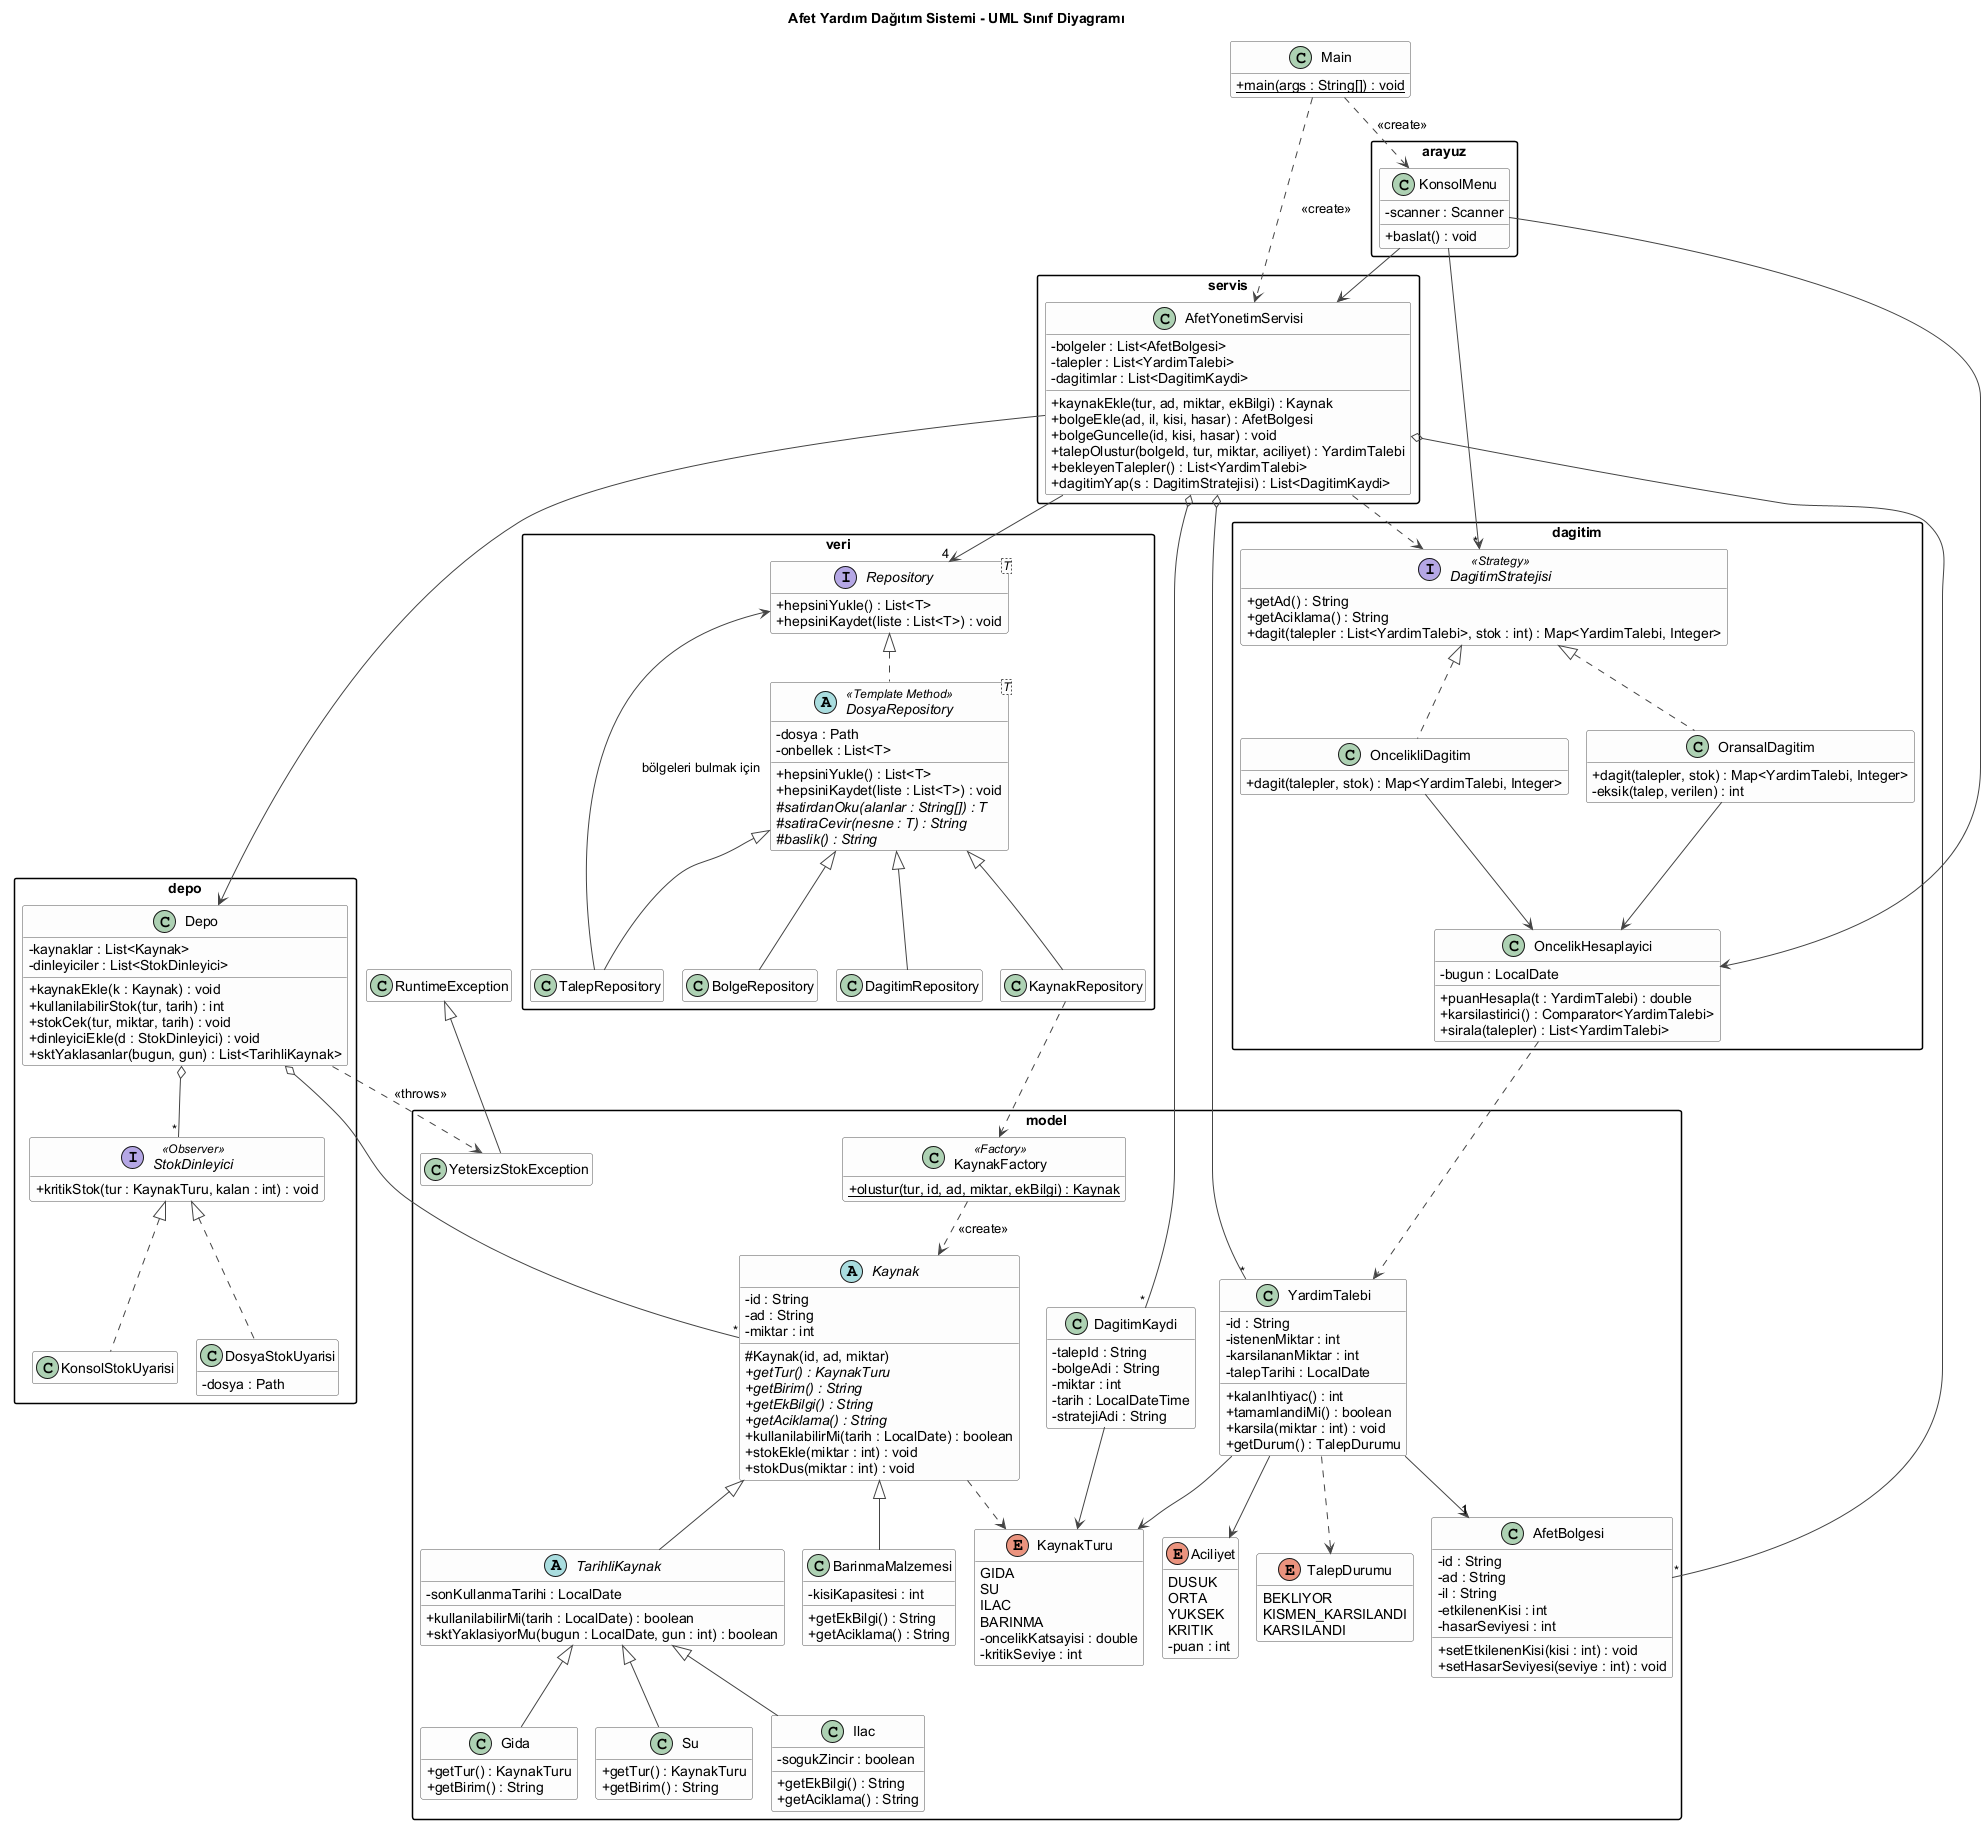

The diagram above was rendered by PlantUML. Its source (embedded in the PNG):
@startuml uml_sinif_diyagrami
!pragma layout smetana
skinparam classAttributeIconSize 0
skinparam shadowing false
skinparam packageStyle rectangle
skinparam defaultFontName Arial
skinparam class {
  BackgroundColor #FDFDFD
  BorderColor #555555
  ArrowColor #444444
}
hide empty members

title Afet Yardım Dağıtım Sistemi - UML Sınıf Diyagramı

package "model" {
  abstract class Kaynak {
    - id : String
    - ad : String
    - miktar : int
    # Kaynak(id, ad, miktar)
    + {abstract} getTur() : KaynakTuru
    + {abstract} getBirim() : String
    + {abstract} getEkBilgi() : String
    + {abstract} getAciklama() : String
    + kullanilabilirMi(tarih : LocalDate) : boolean
    + stokEkle(miktar : int) : void
    + stokDus(miktar : int) : void
  }

  abstract class TarihliKaynak {
    - sonKullanmaTarihi : LocalDate
    + kullanilabilirMi(tarih : LocalDate) : boolean
    + sktYaklasiyorMu(bugun : LocalDate, gun : int) : boolean
  }

  class Gida {
    + getTur() : KaynakTuru
    + getBirim() : String
  }

  class Su {
    + getTur() : KaynakTuru
    + getBirim() : String
  }

  class Ilac {
    - sogukZincir : boolean
    + getEkBilgi() : String
    + getAciklama() : String
  }

  class BarinmaMalzemesi {
    - kisiKapasitesi : int
    + getEkBilgi() : String
    + getAciklama() : String
  }

  class KaynakFactory <<Factory>> {
    + {static} olustur(tur, id, ad, miktar, ekBilgi) : Kaynak
  }

  class AfetBolgesi {
    - id : String
    - ad : String
    - il : String
    - etkilenenKisi : int
    - hasarSeviyesi : int
    + setEtkilenenKisi(kisi : int) : void
    + setHasarSeviyesi(seviye : int) : void
  }

  class YardimTalebi {
    - id : String
    - istenenMiktar : int
    - karsilananMiktar : int
    - talepTarihi : LocalDate
    + kalanIhtiyac() : int
    + tamamlandiMi() : boolean
    + karsila(miktar : int) : void
    + getDurum() : TalepDurumu
  }

  class DagitimKaydi {
    - talepId : String
    - bolgeAdi : String
    - miktar : int
    - tarih : LocalDateTime
    - stratejiAdi : String
  }

  enum KaynakTuru {
    GIDA
    SU
    ILAC
    BARINMA
    - oncelikKatsayisi : double
    - kritikSeviye : int
  }

  enum Aciliyet {
    DUSUK
    ORTA
    YUKSEK
    KRITIK
    - puan : int
  }

  enum TalepDurumu {
    BEKLIYOR
    KISMEN_KARSILANDI
    KARSILANDI
  }

  class YetersizStokException
}

package "depo" {
  class Depo {
    - kaynaklar : List<Kaynak>
    - dinleyiciler : List<StokDinleyici>
    + kaynakEkle(k : Kaynak) : void
    + kullanilabilirStok(tur, tarih) : int
    + stokCek(tur, miktar, tarih) : void
    + dinleyiciEkle(d : StokDinleyici) : void
    + sktYaklasanlar(bugun, gun) : List<TarihliKaynak>
  }

  interface StokDinleyici <<Observer>> {
    + kritikStok(tur : KaynakTuru, kalan : int) : void
  }

  class KonsolStokUyarisi
  class DosyaStokUyarisi {
    - dosya : Path
  }
}

package "dagitim" {
  interface DagitimStratejisi <<Strategy>> {
    + getAd() : String
    + getAciklama() : String
    + dagit(talepler : List<YardimTalebi>, stok : int) : Map<YardimTalebi, Integer>
  }

  class OncelikliDagitim {
    + dagit(talepler, stok) : Map<YardimTalebi, Integer>
  }

  class OransalDagitim {
    + dagit(talepler, stok) : Map<YardimTalebi, Integer>
    - eksik(talep, verilen) : int
  }

  class OncelikHesaplayici {
    - bugun : LocalDate
    + puanHesapla(t : YardimTalebi) : double
    + karsilastirici() : Comparator<YardimTalebi>
    + sirala(talepler) : List<YardimTalebi>
  }
}

package "veri" {
  interface "Repository<T>" as Repository {
    + hepsiniYukle() : List<T>
    + hepsiniKaydet(liste : List<T>) : void
  }

  abstract class "DosyaRepository<T>" as DosyaRepository <<Template Method>> {
    - dosya : Path
    - onbellek : List<T>
    + hepsiniYukle() : List<T>
    + hepsiniKaydet(liste : List<T>) : void
    # {abstract} satirdanOku(alanlar : String[]) : T
    # {abstract} satiraCevir(nesne : T) : String
    # {abstract} baslik() : String
  }

  class KaynakRepository
  class BolgeRepository
  class TalepRepository
  class DagitimRepository
}

package "servis" {
  class AfetYonetimServisi {
    - bolgeler : List<AfetBolgesi>
    - talepler : List<YardimTalebi>
    - dagitimlar : List<DagitimKaydi>
    + kaynakEkle(tur, ad, miktar, ekBilgi) : Kaynak
    + bolgeEkle(ad, il, kisi, hasar) : AfetBolgesi
    + bolgeGuncelle(id, kisi, hasar) : void
    + talepOlustur(bolgeId, tur, miktar, aciliyet) : YardimTalebi
    + bekleyenTalepler() : List<YardimTalebi>
    + dagitimYap(s : DagitimStratejisi) : List<DagitimKaydi>
  }
}

package "arayuz" {
  class KonsolMenu {
    - scanner : Scanner
    + baslat() : void
  }
}

class Main {
  + {static} main(args : String[]) : void
}

' kalıtım
Kaynak <|-- TarihliKaynak
Kaynak <|-- BarinmaMalzemesi
TarihliKaynak <|-- Gida
TarihliKaynak <|-- Su
TarihliKaynak <|-- Ilac
RuntimeException <|-- YetersizStokException

StokDinleyici <|.. KonsolStokUyarisi
StokDinleyici <|.. DosyaStokUyarisi
DagitimStratejisi <|.. OncelikliDagitim
DagitimStratejisi <|.. OransalDagitim
Repository <|.. DosyaRepository
DosyaRepository <|-- KaynakRepository
DosyaRepository <|-- BolgeRepository
DosyaRepository <|-- TalepRepository
DosyaRepository <|-- DagitimRepository

' ilişkiler
Kaynak ..> KaynakTuru
KaynakFactory ..> Kaynak : <<create>>
YardimTalebi --> "1" AfetBolgesi
YardimTalebi --> KaynakTuru
YardimTalebi --> Aciliyet
YardimTalebi ..> TalepDurumu
DagitimKaydi --> KaynakTuru

Depo o-- "*" Kaynak
Depo o-- "*" StokDinleyici
Depo ..> YetersizStokException : <<throws>>

OncelikliDagitim --> OncelikHesaplayici
OransalDagitim --> OncelikHesaplayici
OncelikHesaplayici ..> YardimTalebi

KaynakRepository ..> KaynakFactory
TalepRepository --> Repository : bölgeleri bulmak için

AfetYonetimServisi --> Depo
AfetYonetimServisi --> "4" Repository
AfetYonetimServisi o-- "*" AfetBolgesi
AfetYonetimServisi o-- "*" YardimTalebi
AfetYonetimServisi o-- "*" DagitimKaydi
AfetYonetimServisi ..> DagitimStratejisi

KonsolMenu --> AfetYonetimServisi
KonsolMenu --> OncelikHesaplayici
KonsolMenu --> "*" DagitimStratejisi

Main ..> KonsolMenu : <<create>>
Main ..> AfetYonetimServisi : <<create>>
@enduml